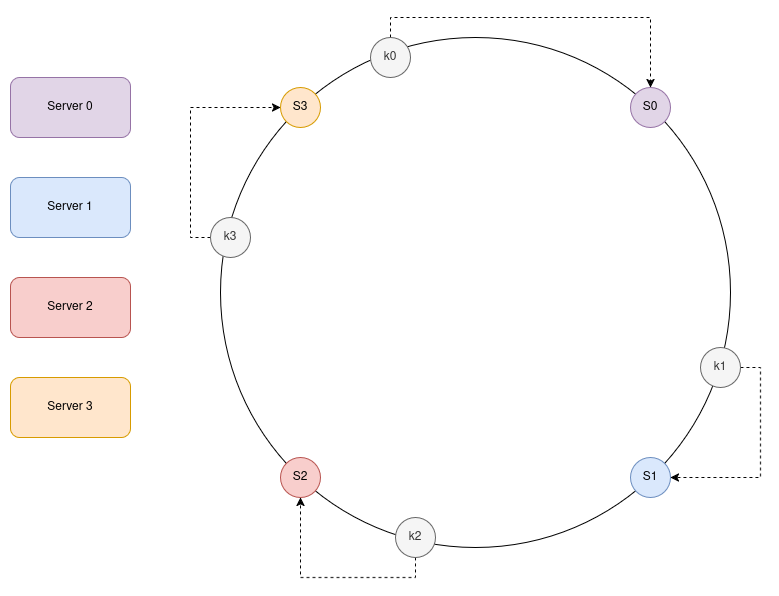

The diagram above was exported from draw.io. Its source (the exported page's mxGraphModel, read from the mxfile embedded in the PNG):
<mxGraphModel dx="1364" dy="758" grid="1" gridSize="10" guides="1" tooltips="1" connect="1" arrows="1" fold="1" page="1" pageScale="1" pageWidth="850" pageHeight="1100" math="0" shadow="0">
  <root>
    <mxCell id="0" />
    <mxCell id="1" parent="0" />
    <mxCell id="L3mOhsV6HrMKEacIkS7J-72" value="" style="ellipse;whiteSpace=wrap;html=1;aspect=fixed;" vertex="1" parent="1">
      <mxGeometry x="230" y="100" width="510" height="510" as="geometry" />
    </mxCell>
    <mxCell id="L3mOhsV6HrMKEacIkS7J-73" value="Server 0" style="rounded=1;whiteSpace=wrap;html=1;fillColor=#e1d5e7;strokeColor=#9673a6;" vertex="1" parent="1">
      <mxGeometry x="20" y="140" width="120" height="60" as="geometry" />
    </mxCell>
    <mxCell id="L3mOhsV6HrMKEacIkS7J-74" value="Server 1" style="rounded=1;whiteSpace=wrap;html=1;fillColor=#dae8fc;strokeColor=#6c8ebf;" vertex="1" parent="1">
      <mxGeometry x="20" y="240" width="120" height="60" as="geometry" />
    </mxCell>
    <mxCell id="L3mOhsV6HrMKEacIkS7J-75" value="Server 2" style="rounded=1;whiteSpace=wrap;html=1;fillColor=#f8cecc;strokeColor=#b85450;" vertex="1" parent="1">
      <mxGeometry x="20" y="340" width="120" height="60" as="geometry" />
    </mxCell>
    <mxCell id="L3mOhsV6HrMKEacIkS7J-76" value="Server 3" style="rounded=1;whiteSpace=wrap;html=1;fillColor=#ffe6cc;strokeColor=#d79b00;" vertex="1" parent="1">
      <mxGeometry x="20" y="440" width="120" height="60" as="geometry" />
    </mxCell>
    <mxCell id="L3mOhsV6HrMKEacIkS7J-77" value="S3" style="ellipse;whiteSpace=wrap;html=1;aspect=fixed;fillColor=#ffe6cc;strokeColor=#d79b00;" vertex="1" parent="1">
      <mxGeometry x="290" y="150" width="40" height="40" as="geometry" />
    </mxCell>
    <mxCell id="L3mOhsV6HrMKEacIkS7J-78" value="S0" style="ellipse;whiteSpace=wrap;html=1;aspect=fixed;fillColor=#e1d5e7;strokeColor=#9673a6;" vertex="1" parent="1">
      <mxGeometry x="640" y="150" width="40" height="40" as="geometry" />
    </mxCell>
    <mxCell id="L3mOhsV6HrMKEacIkS7J-79" value="S1" style="ellipse;whiteSpace=wrap;html=1;aspect=fixed;fillColor=#dae8fc;strokeColor=#6c8ebf;" vertex="1" parent="1">
      <mxGeometry x="640" y="520" width="40" height="40" as="geometry" />
    </mxCell>
    <mxCell id="L3mOhsV6HrMKEacIkS7J-80" value="S2" style="ellipse;whiteSpace=wrap;html=1;aspect=fixed;fillColor=#f8cecc;strokeColor=#b85450;" vertex="1" parent="1">
      <mxGeometry x="290" y="520" width="40" height="40" as="geometry" />
    </mxCell>
    <mxCell id="L3mOhsV6HrMKEacIkS7J-90" style="edgeStyle=orthogonalEdgeStyle;rounded=0;orthogonalLoop=1;jettySize=auto;html=1;exitX=0.5;exitY=0;exitDx=0;exitDy=0;entryX=0.5;entryY=0;entryDx=0;entryDy=0;dashed=1;" edge="1" parent="1" source="L3mOhsV6HrMKEacIkS7J-82" target="L3mOhsV6HrMKEacIkS7J-78">
      <mxGeometry relative="1" as="geometry" />
    </mxCell>
    <mxCell id="L3mOhsV6HrMKEacIkS7J-82" value="k0" style="ellipse;whiteSpace=wrap;html=1;aspect=fixed;fillColor=#f5f5f5;strokeColor=#666666;fontColor=#333333;" vertex="1" parent="1">
      <mxGeometry x="380" y="100" width="40" height="40" as="geometry" />
    </mxCell>
    <mxCell id="L3mOhsV6HrMKEacIkS7J-91" style="edgeStyle=orthogonalEdgeStyle;rounded=0;orthogonalLoop=1;jettySize=auto;html=1;exitX=1;exitY=0.5;exitDx=0;exitDy=0;entryX=1;entryY=0.5;entryDx=0;entryDy=0;dashed=1;" edge="1" parent="1" source="L3mOhsV6HrMKEacIkS7J-83" target="L3mOhsV6HrMKEacIkS7J-79">
      <mxGeometry relative="1" as="geometry" />
    </mxCell>
    <mxCell id="L3mOhsV6HrMKEacIkS7J-83" value="k1" style="ellipse;whiteSpace=wrap;html=1;aspect=fixed;fillColor=#f5f5f5;strokeColor=#666666;fontColor=#333333;" vertex="1" parent="1">
      <mxGeometry x="710" y="410" width="40" height="40" as="geometry" />
    </mxCell>
    <mxCell id="L3mOhsV6HrMKEacIkS7J-89" style="edgeStyle=orthogonalEdgeStyle;rounded=0;orthogonalLoop=1;jettySize=auto;html=1;exitX=0.5;exitY=1;exitDx=0;exitDy=0;entryX=0.5;entryY=1;entryDx=0;entryDy=0;dashed=1;" edge="1" parent="1" source="L3mOhsV6HrMKEacIkS7J-84" target="L3mOhsV6HrMKEacIkS7J-80">
      <mxGeometry relative="1" as="geometry" />
    </mxCell>
    <mxCell id="L3mOhsV6HrMKEacIkS7J-84" value="k2" style="ellipse;whiteSpace=wrap;html=1;aspect=fixed;fillColor=#f5f5f5;strokeColor=#666666;fontColor=#333333;" vertex="1" parent="1">
      <mxGeometry x="405" y="580" width="40" height="40" as="geometry" />
    </mxCell>
    <mxCell id="L3mOhsV6HrMKEacIkS7J-92" style="edgeStyle=orthogonalEdgeStyle;rounded=0;orthogonalLoop=1;jettySize=auto;html=1;exitX=0;exitY=0.5;exitDx=0;exitDy=0;entryX=0;entryY=0.5;entryDx=0;entryDy=0;dashed=1;" edge="1" parent="1" source="L3mOhsV6HrMKEacIkS7J-85" target="L3mOhsV6HrMKEacIkS7J-77">
      <mxGeometry relative="1" as="geometry" />
    </mxCell>
    <mxCell id="L3mOhsV6HrMKEacIkS7J-85" value="k3" style="ellipse;whiteSpace=wrap;html=1;aspect=fixed;fillColor=#f5f5f5;strokeColor=#666666;fontColor=#333333;" vertex="1" parent="1">
      <mxGeometry x="220" y="280" width="40" height="40" as="geometry" />
    </mxCell>
  </root>
</mxGraphModel>